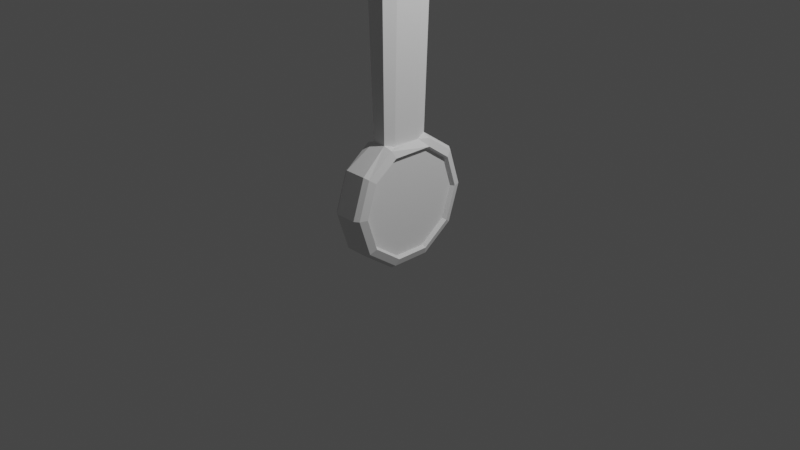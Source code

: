 # Source: SwordRuined.blend  (saved by Blender 2.81.16; exported with 4.5.12 LTS)
import bpy
from mathutils import Matrix  # noqa: F401  (used for matrix-valued properties, if any)

bpy.ops.wm.read_factory_settings(use_empty=True)
scene = bpy.context.scene
scene.name = 'Scene'

# ---- collections
col_collection = bpy.data.collections.new('Collection'); scene.collection.children.link(col_collection)

# ---- world
world_world = bpy.data.worlds.new('World'); scene.world = world_world
world_world.use_nodes = True; world_world.node_tree.nodes.clear()
_N = world_world.node_tree.nodes; _L = world_world.node_tree.links
n0 = _N.new('ShaderNodeOutputWorld'); n0.name = 'World Output'; n0.location = (300, 300)
n1 = _N.new('ShaderNodeBackground'); n1.name = 'Background'; n1.location = (10, 300)
n1.inputs[0].default_value = (0.05088, 0.05088, 0.05088, 1.0)
_L.new(n1.outputs[0], n0.inputs[0])
n0.is_active_output = True
world_world.color = (0.05088, 0.05088, 0.05088)
world_world.use_sun_shadow = False
world_world.sun_shadow_jitter_overblur = 0.0

# ---- cameras
cam_camera = bpy.data.cameras.new('Camera')
cam_camera.clip_end = 100.0
cam_camera.ortho_scale = 7.314

# ---- lights
light_light = bpy.data.lights.new('Light', 'POINT')
light_light.transmission_factor = 0.0
light_light.energy = 1000.0
light_light.shadow_soft_size = 0.1
light_light.shadow_maximum_resolution = 0.006
light_light.use_absolute_resolution = True

# ---- meshes
me_cylinder = bpy.data.meshes.new('Cylinder')
me_cylinder.from_pydata([(-0.1204, 0.7142, 0.2482), (0.1204, 0.7142, 0.2482), (-0.1204, 0.5778, -0.1716), (0.1204, 0.5778, -0.1716), (-0.1204, 0.2207, -0.431), (0.1204, 0.2207, -0.431), (-0.1204, -0.2207, -0.431), (0.1204, -0.2207, -0.431), (-0.1204, -0.5778, -0.1716), (0.1204, -0.5778, -0.1716), (-0.1204, -0.7142, 0.2482), (0.1204, -0.7142, 0.2482), (-0.1204, -0.5778, 0.668), (0.1204, -0.5778, 0.668), (-0.07356, -0.2654, 0.8913), (0.07356, -0.2654, 0.8913), (-0.07356, 0.2654, 0.8913), (0.07356, 0.2654, 0.8913), (-0.1204, 0.5778, 0.668), (0.1204, 0.5778, 0.668), (-0.1687, 0.6784, 0.2478), (-0.1687, 0.5489, -0.151), (0.1687, 0.5489, -0.151), (0.1687, 0.6784, 0.2478), (-0.1687, 0.2096, -0.3974), (0.1687, 0.2096, -0.3974), (-0.1687, -0.2096, -0.3974), (0.1687, -0.2096, -0.3974), (-0.1687, -0.5489, -0.151), (0.1687, -0.5489, -0.151), (-0.1687, -0.6784, 0.2478), (0.1687, -0.6784, 0.2478), (-0.1687, -0.5489, 0.6466), (0.1687, -0.5489, 0.6466), (-0.1687, -0.2521, 0.8588), (0.1687, -0.2521, 0.8588), (-0.1687, 0.2521, 0.8588), (0.1687, 0.2521, 0.8588), (-0.1687, 0.5489, 0.6466), (0.1687, 0.5489, 0.6466), (-0.1972, 0.5973, 0.247), (-0.1972, 0.4832, -0.1041), (0.1972, 0.4832, -0.1041), (0.1972, 0.5973, 0.247), (-0.1972, 0.1846, -0.3211), (0.1972, 0.1846, -0.3211), (-0.1972, -0.1846, -0.3211), (0.1972, -0.1846, -0.3211), (-0.1972, -0.4832, -0.1041), (0.1972, -0.4832, -0.1041), (-0.1972, -0.5973, 0.247), (0.1972, -0.5973, 0.247), (-0.1972, -0.4832, 0.5981), (0.1972, -0.4832, 0.5981), (-0.1972, -0.2219, 0.7849), (0.1972, -0.2219, 0.7849), (-0.1972, 0.2219, 0.7849), (0.1972, 0.2219, 0.7849), (-0.1972, 0.4832, 0.5981), (0.1972, 0.4832, 0.5981), (-0.1524, 0.5731, 0.2468), (-0.1524, 0.4637, -0.09011), (0.1524, 0.4637, -0.09011), (0.1524, 0.5731, 0.2468), (-0.1524, 0.1771, -0.2983), (0.1524, 0.1771, -0.2983), (-0.1524, -0.1771, -0.2983), (0.1524, -0.1771, -0.2983), (-0.1524, -0.4637, -0.09011), (0.1524, -0.4637, -0.09011), (-0.1524, -0.5731, 0.2468), (0.1524, -0.5731, 0.2468), (-0.1524, -0.4637, 0.5836), (0.1524, -0.4637, 0.5836), (-0.1524, -0.2129, 0.7629), (0.1524, -0.2129, 0.7629), (-0.1524, 0.2129, 0.7629), (0.1524, 0.2129, 0.7629), (-0.1524, 0.4637, 0.5836), (0.1524, 0.4637, 0.5836), (-0.1204, -0.3255, 3.661), (0.1204, -0.3255, 3.661), (-0.1031, 0.1546, 0.8588), (0.1031, -0.1546, 0.8588), (-0.1031, -0.1546, 0.8588), (0.1031, 0.1546, 0.8588), (-0.1204, 0.3255, 3.661), (0.1204, 0.3255, 3.661), (-0.1687, 0.1546, 3.628), (0.1687, -0.1546, 3.628), (-0.1687, -0.1546, 3.628), (0.1687, 0.1546, 3.628), (-0.1762, -0.6659, 4.19), (0.1762, -0.6659, 4.19), (-0.1762, 0.6659, 4.19), (0.1762, 0.6659, 4.19), (-0.3525, 0.4514, 4.227), (0.3525, -0.4514, 4.227), (-0.3525, -0.4514, 4.227), (0.3525, 0.4514, 4.227), (0.1762, 2.132, 4.649), (-0.1762, 2.132, 4.649), (0.1762, -2.132, 4.649), (-0.1762, -2.132, 4.649), (0.1204, 2.885, 4.119), (-0.1204, 2.885, 4.119), (0.1204, -2.885, 4.119), (-0.1204, -2.885, 4.119), (-0.1204, -2.132, 4.119), (0.1204, -2.132, 4.119), (-0.1379, -0.5719, 4.452), (0.1379, -0.5719, 4.452), (-0.1379, 0.5719, 4.452), (0.1379, 0.5719, 4.452), (-0.2759, 0.3877, 4.484), (0.2759, -0.3877, 4.484), (-0.2759, -0.3877, 4.484), (0.2759, 0.3877, 4.484), (-0.009562, -0.4837, 4.569), (-0.009562, 0.4837, 4.569), (-0.1031, 0.08638, 4.605), (0.1126, -0.0976, 4.638), (-0.1031, -0.08638, 4.605), (0.1126, 0.0976, 4.638), (-0.1204, 2.132, 4.119), (0.1204, 2.132, 4.119), (-0.1762, -1.576, 4.649), (0.1762, -1.576, 4.649), (-0.1762, 1.576, 4.649), (0.1762, 1.576, 4.649), (0.1762, 0.9403, 4.19), (-0.1762, 0.9403, 4.19), (0.1762, -0.9403, 4.19), (-0.1762, -0.9403, 4.19), (0.1204, 1.272, 3.661), (-0.1204, 1.272, 3.661), (0.1204, -1.272, 3.661), (-0.1204, -1.272, 3.661), (-0.06334, 0.4678, 11.93), (0.06334, 0.4678, 11.93), (-0.04334, 0.3347, 11.67), (0.04334, 0.3347, 11.67)], [], [(0, 1, 3, 2), (2, 3, 5, 4), (4, 5, 7, 6), (6, 7, 9, 8), (8, 9, 11, 10), (10, 11, 13, 12), (12, 13, 15, 14), (2, 4, 24, 21), (16, 17, 19, 18), (18, 19, 1, 0), (19, 17, 37, 39), (38, 20, 40, 58), (25, 22, 42, 45), (12, 14, 34, 32), (5, 3, 22, 25), (15, 13, 33, 35), (8, 10, 30, 28), (18, 0, 20, 38), (11, 9, 29, 31), (1, 19, 39, 23), (4, 6, 26, 24), (16, 36, 82), (0, 2, 21, 20), (7, 5, 25, 27), (15, 35, 83), (3, 1, 23, 22), (10, 12, 32, 30), (13, 11, 31, 33), (6, 8, 28, 26), (16, 18, 38, 36), (9, 7, 27, 29), (57, 55, 75, 77), (40, 41, 61, 60), (33, 31, 51, 53), (24, 26, 46, 44), (23, 39, 59, 43), (32, 34, 54, 52), (27, 25, 45, 47), (35, 33, 53, 55), (26, 28, 48, 46), (34, 84, 82, 36, 56, 54), (29, 27, 47, 49), (20, 21, 41, 40), (37, 85, 83, 35, 55, 57), (28, 30, 50, 48), (22, 23, 43, 42), (36, 38, 58, 56), (31, 29, 49, 51), (21, 24, 44, 41), (39, 37, 57, 59), (30, 32, 52, 50), (48, 50, 70, 68), (42, 43, 63, 62), (56, 58, 78, 76), (51, 49, 69, 71), (41, 44, 64, 61), (59, 57, 77, 79), (50, 52, 72, 70), (45, 42, 62, 65), (58, 40, 60, 78), (53, 51, 71, 73), (44, 46, 66, 64), (43, 59, 79, 63), (52, 54, 74, 72), (47, 45, 65, 67), (55, 53, 73, 75), (46, 48, 68, 66), (54, 56, 76, 74), (49, 47, 67, 69), (37, 17, 85), (34, 14, 84), (88, 90, 98, 96), (89, 91, 99, 97), (91, 87, 95, 99), (89, 97, 93, 81), (90, 80, 92, 98), (88, 96, 94, 86), (100, 104, 105, 101), (103, 107, 106, 102), (124, 128, 101, 105), (128, 129, 100, 101), (125, 124, 105, 104), (129, 125, 104, 100), (109, 127, 102, 106), (127, 126, 103, 102), (99, 95, 113, 117), (92, 93, 111, 110), (97, 99, 117, 115), (94, 96, 114, 112), (93, 97, 115, 111), (96, 98, 116, 114), (95, 94, 112, 113), (98, 92, 110, 116), (112, 114, 120, 119), (111, 115, 121, 118), (114, 116, 122, 120), (113, 112, 119), (116, 110, 118, 122), (117, 113, 119, 123), (115, 117, 123, 121), (110, 111, 118), (108, 109, 106, 107), (126, 108, 107, 103), (136, 132, 127, 109), (134, 135, 124, 125), (133, 137, 108, 126), (131, 130, 129, 128), (135, 131, 128, 124), (137, 136, 109, 108), (132, 133, 126, 127), (130, 134, 125, 129), (81, 93, 132, 136), (94, 95, 130, 131), (95, 87, 134, 130), (92, 80, 137, 133), (80, 81, 136, 137), (93, 92, 133, 132), (86, 94, 131, 135), (87, 86, 135, 134), (141, 140, 138, 139)])
_uv = me_cylinder.uv_layers.new(name='UVMap')
_uv.uv.foreach_set('vector', [1.0, 0.5, 1.0, 1.0, 0.9, 1.0, 0.9, 0.5, 0.9, 0.5, 0.9, 1.0, 0.8, 1.0, 0.8, 0.5, 0.8, 0.5, 0.8, 1.0, 0.7, 1.0, 0.7, 0.5, 0.7, 0.5, 0.7, 1.0, 0.6, 1.0, 0.6, 0.5, 0.6, 0.5, 0.6, 1.0, 0.5, 1.0, 0.5, 0.5, 0.5, 0.5, 0.5, 1.0, 0.4, 1.0, 0.4, 0.5, 0.4, 0.5, 0.4, 1.0, 0.3, 1.0, 0.3, 0.5, 0.9, 0.5, 0.8, 0.5, 0.8, 0.5, 0.9, 0.5, 0.2, 0.5, 0.2, 1.0, 0.1, 1.0, 0.1, 0.5, 0.1, 0.5, 0.1, 1.0, -7.451e-08, 1.0, -7.451e-08, 0.5, 0.1, 1.0, 0.2, 1.0, 0.2, 1.0, 0.1, 1.0, 0.1, 0.5, -7.451e-08, 0.5, -7.451e-08, 0.5, 0.1, 0.5, 0.8, 1.0, 0.9, 1.0, 0.9, 1.0, 0.8, 1.0, 0.4, 0.5, 0.3, 0.5, 0.3, 0.5, 0.4, 0.5, 0.8, 1.0, 0.9, 1.0, 0.9, 1.0, 0.8, 1.0, 0.3, 1.0, 0.4, 1.0, 0.4, 1.0, 0.3, 1.0, 0.6, 0.5, 0.5, 0.5, 0.5, 0.5, 0.6, 0.5, 0.1, 0.5, -7.451e-08, 0.5, -7.451e-08, 0.5, 0.1, 0.5, 0.5, 1.0, 0.6, 1.0, 0.6, 1.0, 0.5, 1.0, -7.451e-08, 1.0, 0.1, 1.0, 0.1, 1.0, -7.451e-08, 1.0, 0.8, 0.5, 0.7, 0.5, 0.7, 0.5, 0.8, 0.5, 0.5217, 0.3242, 0.5217, 0.3242, 0.5217, 0.2871, 1.0, 0.5, 0.9, 0.5, 0.9, 0.5, 1.0, 0.5, 0.7, 1.0, 0.8, 1.0, 0.8, 1.0, 0.7, 1.0, 0.02175, 0.1758, 0.02175, 0.1758, 0.02175, 0.2129, 0.9, 1.0, 1.0, 1.0, 1.0, 1.0, 0.9, 1.0, 0.5, 0.5, 0.4, 0.5, 0.4, 0.5, 0.5, 0.5, 0.4, 1.0, 0.5, 1.0, 0.5, 1.0, 0.4, 1.0, 0.7, 0.5, 0.6, 0.5, 0.6, 0.5, 0.7, 0.5, 0.2, 0.5, 0.1, 0.5, 0.1, 0.5, 0.2, 0.5, 0.6, 1.0, 0.7, 1.0, 0.7, 1.0, 0.6, 1.0, 0.02175, 0.3242, 0.02175, 0.1758, 0.02175, 0.1758, 0.02175, 0.3242, 1.0, 0.5, 0.9, 0.5, 0.9, 0.5, 1.0, 0.5, 0.4, 1.0, 0.5, 1.0, 0.5, 1.0, 0.4, 1.0, 0.8, 0.5, 0.7, 0.5, 0.7, 0.5, 0.8, 0.5, -7.451e-08, 1.0, 0.1, 1.0, 0.1, 1.0, -7.451e-08, 1.0, 0.4, 0.5, 0.3, 0.5, 0.3, 0.5, 0.4, 0.5, 0.7, 1.0, 0.8, 1.0, 0.8, 1.0, 0.7, 1.0, 0.3, 1.0, 0.4, 1.0, 0.4, 1.0, 0.3, 1.0, 0.7, 0.5, 0.6, 0.5, 0.6, 0.5, 0.7, 0.5, 0.5217, 0.1758, 0.5217, 0.2129, 0.5217, 0.2871, 0.5217, 0.3242, 0.5217, 0.3242, 0.5217, 0.1758, 0.6, 1.0, 0.7, 1.0, 0.7, 1.0, 0.6, 1.0, 1.0, 0.5, 0.9, 0.5, 0.9, 0.5, 1.0, 0.5, 0.02175, 0.3242, 0.02175, 0.2871, 0.02175, 0.2129, 0.02175, 0.1758, 0.02175, 0.1758, 0.02175, 0.3242, 0.6, 0.5, 0.5, 0.5, 0.5, 0.5, 0.6, 0.5, 0.9, 1.0, 1.0, 1.0, 1.0, 1.0, 0.9, 1.0, 0.2, 0.5, 0.1, 0.5, 0.1, 0.5, 0.2, 0.5, 0.5, 1.0, 0.6, 1.0, 0.6, 1.0, 0.5, 1.0, 0.9, 0.5, 0.8, 0.5, 0.8, 0.5, 0.9, 0.5, 0.1, 1.0, 0.2, 1.0, 0.2, 1.0, 0.1, 1.0, 0.5, 0.5, 0.4, 0.5, 0.4, 0.5, 0.5, 0.5, 0.6, 0.5, 0.5, 0.5, 0.5, 0.5, 0.6, 0.5, 0.9, 1.0, 1.0, 1.0, 1.0, 1.0, 0.9, 1.0, 0.2, 0.5, 0.1, 0.5, 0.1, 0.5, 0.2, 0.5, 0.5, 1.0, 0.6, 1.0, 0.6, 1.0, 0.5, 1.0, 0.9, 0.5, 0.8, 0.5, 0.8, 0.5, 0.9, 0.5, 0.1, 1.0, 0.2, 1.0, 0.2, 1.0, 0.1, 1.0, 0.5, 0.5, 0.4, 0.5, 0.4, 0.5, 0.5, 0.5, 0.8, 1.0, 0.9, 1.0, 0.9, 1.0, 0.8, 1.0, 0.1, 0.5, -7.451e-08, 0.5, -7.451e-08, 0.5, 0.1, 0.5, 0.4, 1.0, 0.5, 1.0, 0.5, 1.0, 0.4, 1.0, 0.8, 0.5, 0.7, 0.5, 0.7, 0.5, 0.8, 0.5, -7.451e-08, 1.0, 0.1, 1.0, 0.1, 1.0, -7.451e-08, 1.0, 0.4, 0.5, 0.3, 0.5, 0.3, 0.5, 0.4, 0.5, 0.7, 1.0, 0.8, 1.0, 0.8, 1.0, 0.7, 1.0, 0.3, 1.0, 0.4, 1.0, 0.4, 1.0, 0.3, 1.0, 0.7, 0.5, 0.6, 0.5, 0.6, 0.5, 0.7, 0.5, 0.5217, 0.1758, 0.5217, 0.3242, 0.5217, 0.3242, 0.5217, 0.1758, 0.6, 1.0, 0.7, 1.0, 0.7, 1.0, 0.6, 1.0, 0.02175, 0.3242, 0.02175, 0.3242, 0.02175, 0.2871, 0.5217, 0.1758, 0.5217, 0.1758, 0.5217, 0.2129, 0.5217, 0.2871, 0.5217, 0.2129, 0.5217, 0.2129, 0.5217, 0.2871, 0.02175, 0.2129, 0.02175, 0.2871, 0.02175, 0.2871, 0.02175, 0.2129, 0.02175, 0.2871, 0.2, 1.0, 0.2, 1.0, 0.02175, 0.2871, 0.02175, 0.2129, 0.02175, 0.2129, 0.3, 1.0, 0.3, 1.0, 0.5217, 0.2129, 0.3, 0.5, 0.3, 0.5, 0.5217, 0.2129, 0.5217, 0.2871, 0.5217, 0.2871, 0.2, 0.5, 0.2, 0.5, 0.2, 1.0, 0.2, 1.0, 0.2, 0.5, 0.2, 0.5, 0.3, 0.5, 0.3, 0.5, 0.3, 1.0, 0.3, 1.0, 0.2, 0.5, 0.2, 0.5, 0.2, 0.5, 0.2, 0.5, 0.2, 0.5, 0.2, 1.0, 0.2, 1.0, 0.2, 0.5, 0.2, 1.0, 0.2, 0.5, 0.2, 0.5, 0.2, 1.0, 0.2, 1.0, 0.2, 1.0, 0.2, 1.0, 0.2, 1.0, 0.3, 1.0, 0.3, 1.0, 0.3, 1.0, 0.3, 1.0, 0.3, 1.0, 0.3, 0.5, 0.3, 0.5, 0.3, 1.0, 0.02175, 0.2871, 0.2, 1.0, 0.2, 1.0, 0.02175, 0.2871, 0.3, 0.5, 0.3, 1.0, 0.3, 1.0, 0.3, 0.5, 0.02175, 0.2129, 0.02175, 0.2871, 0.02175, 0.2871, 0.02175, 0.2129, 0.2, 0.5, 0.5217, 0.2871, 0.5217, 0.2871, 0.2, 0.5, 0.3, 1.0, 0.02175, 0.2129, 0.02175, 0.2129, 0.3, 1.0, 0.5217, 0.2871, 0.5217, 0.2129, 0.5217, 0.2129, 0.5217, 0.2871, 0.2, 1.0, 0.2, 0.5, 0.2, 0.5, 0.2, 1.0, 0.5217, 0.2129, 0.3, 0.5, 0.3, 0.5, 0.5217, 0.2129, 0.2, 0.5, 0.5217, 0.2871, 0.5217, 0.2871, 0.2, 0.5, 0.3, 1.0, 0.02175, 0.2129, 0.02175, 0.2129, 0.3, 1.0, 0.5217, 0.2871, 0.5217, 0.2129, 0.5217, 0.2129, 0.5217, 0.2871, 0.2, 1.0, 0.2, 0.5, 0.2, 1.0, 0.5217, 0.2129, 0.3, 0.5, 0.3, 0.5, 0.5217, 0.2129, 0.02175, 0.2871, 0.2, 1.0, 0.2, 1.0, 0.02175, 0.2871, 0.02175, 0.2129, 0.02175, 0.2871, 0.02175, 0.2871, 0.02175, 0.2129, 0.3, 0.5, 0.3, 1.0, 0.3, 0.5, 0.3, 0.5, 0.3, 1.0, 0.3, 1.0, 0.3, 0.5, 0.3, 0.5, 0.3, 0.5, 0.3, 0.5, 0.3, 0.5, 0.3, 1.0, 0.3, 1.0, 0.3, 1.0, 0.3, 1.0, 0.2, 1.0, 0.2, 0.5, 0.2, 0.5, 0.2, 1.0, 0.3, 0.5, 0.3, 0.5, 0.3, 0.5, 0.3, 0.5, 0.2, 0.5, 0.2, 1.0, 0.2, 1.0, 0.2, 0.5, 0.2, 0.5, 0.2, 0.5, 0.2, 0.5, 0.2, 0.5, 0.3, 0.5, 0.3, 1.0, 0.3, 1.0, 0.3, 0.5, 0.3, 1.0, 0.3, 0.5, 0.3, 0.5, 0.3, 1.0, 0.2, 1.0, 0.2, 1.0, 0.2, 1.0, 0.2, 1.0, 0.3, 1.0, 0.3, 1.0, 0.3, 1.0, 0.3, 1.0, 0.2, 0.5, 0.2, 1.0, 0.2, 1.0, 0.2, 0.5, 0.2, 1.0, 0.2, 1.0, 0.2, 1.0, 0.2, 1.0, 0.3, 0.5, 0.3, 0.5, 0.3, 0.5, 0.3, 0.5, 0.3, 0.5, 0.3, 1.0, 0.3, 1.0, 0.3, 0.5, 0.3, 1.0, 0.3, 0.5, 0.3, 0.5, 0.3, 1.0, 0.2, 0.5, 0.2, 0.5, 0.2, 0.5, 0.2, 0.5, 0.2, 1.0, 0.2, 0.5, 0.2, 0.5, 0.2, 1.0, 0.2, 1.0, 0.2, 0.6875, 0.2, 0.75, 0.2, 1.0])
me_cylinder.use_remesh_fix_poles = True
me_cylinder.use_remesh_preserve_attributes = False
me_cylinder.use_mirror_vertex_groups = False
me_cylinder.update()
me_cylinder_001 = bpy.data.meshes.new('Cylinder.001')
me_cylinder_001.from_pydata([(-0.009562, -0.4837, 4.569), (-0.009562, 0.4837, 4.569), (-0.1031, 0.08638, 4.605), (0.1126, -0.0976, 4.638), (-0.1031, -0.08638, 4.605), (0.1126, 0.0976, 4.638), (-0.06934, -0.808, 11.31), (0.06934, -0.808, 11.31), (-0.06934, 0.808, 11.31), (0.06934, 0.808, 11.31), (-0.1387, 0.2161, 11.35), (0.1387, -0.2161, 11.35), (-0.1387, -0.2161, 11.35), (0.1387, 0.2161, 11.35), (-1.048e-07, -5.96e-08, 12.84), (-0.06334, 0.4678, 11.93), (0.06334, 0.4678, 11.93), (0.05957, 0.6606, 11.6), (-0.05957, 0.6606, 11.6), (-0.04334, 0.3347, 11.67), (0.04334, 0.3347, 11.67)], [], [(3, 5, 13, 11), (0, 7, 6), (1, 2, 10, 8), (0, 3, 11, 7), (2, 4, 12, 10), (1, 8, 9), (4, 0, 6, 12), (5, 1, 9, 13), (16, 15, 14), (12, 6, 14), (13, 9, 17, 20, 16, 14), (11, 13, 14), (6, 7, 14), (8, 10, 14, 15, 19, 18), (7, 11, 14), (10, 12, 14), (9, 8, 18, 17), (17, 18, 19, 20)])
_uv = me_cylinder_001.uv_layers.new(name='UVMap')
_uv.uv.foreach_set('vector', [0.02175, 0.2129, 0.02175, 0.2871, 0.02175, 0.2871, 0.02175, 0.2129, 0.3, 1.0, 0.3, 1.0, 0.3, 0.5, 0.2, 0.5, 0.5217, 0.2871, 0.5217, 0.2871, 0.2, 0.5, 0.3, 1.0, 0.02175, 0.2129, 0.02175, 0.2129, 0.3, 1.0, 0.5217, 0.2871, 0.5217, 0.2129, 0.5217, 0.2129, 0.5217, 0.2871, 0.2, 0.5, 0.2, 0.5, 0.2, 1.0, 0.5217, 0.2129, 0.3, 0.5, 0.3, 0.5, 0.5217, 0.2129, 0.02175, 0.2871, 0.2, 1.0, 0.2, 1.0, 0.02175, 0.2871, 0.2, 1.0, 0.2, 0.75, 0.2, 1.0, 0.5217, 0.2129, 0.3, 0.5, 0.5217, 0.2129, 0.02175, 0.2871, 0.2, 1.0, 0.1554, 0.8218, 0.1332, 0.7327, 0.1109, 0.6435, 0.02175, 0.2871, 0.02175, 0.2129, 0.02175, 0.2871, 0.02175, 0.2129, 0.3, 0.5, 0.3, 1.0, 0.3, 0.5, 0.2, 0.5, 0.5217, 0.2871, 0.2, 0.5, 0.2, 0.5, 0.2, 0.5, 0.2, 0.5, 0.3, 1.0, 0.02175, 0.2129, 0.3, 1.0, 0.5217, 0.2871, 0.5217, 0.2129, 0.5217, 0.2871, 0.2, 1.0, 0.2, 0.5, 0.2, 0.625, 0.2, 1.0, 0.2, 1.0, 0.2, 0.625, 0.2, 0.6875, 0.2, 1.0])
me_cylinder_001.use_remesh_fix_poles = True
me_cylinder_001.use_remesh_preserve_attributes = False
me_cylinder_001.use_mirror_vertex_groups = False
me_cylinder_001.update()
me_cylinder_002 = bpy.data.meshes.new('Cylinder.002')
me_cylinder_002.from_pydata([(-0.07356, -0.2654, 0.8913), (0.07356, -0.2654, 0.8913), (-0.07356, 0.2654, 0.8913), (0.07356, 0.2654, 0.8913), (-0.1204, -0.3255, 3.661), (0.1204, -0.3255, 3.661), (-0.1031, 0.1546, 0.8588), (0.1031, -0.1546, 0.8588), (-0.1031, -0.1546, 0.8588), (0.1031, 0.1546, 0.8588), (-0.1204, 0.3255, 3.661), (0.1204, 0.3255, 3.661), (-0.1687, 0.1546, 3.628), (0.1687, -0.1546, 3.628), (-0.1687, -0.1546, 3.628), (0.1687, 0.1546, 3.628)], [], [(1, 7, 13, 5), (2, 6, 12, 10), (7, 9, 15, 13), (9, 3, 11, 15), (0, 1, 5, 4), (6, 8, 14, 12), (8, 0, 4, 14), (3, 2, 10, 11)])
_uv = me_cylinder_002.uv_layers.new(name='UVMap')
_uv.uv.foreach_set('vector', [0.02175, 0.1758, 0.02175, 0.2129, 0.02175, 0.2129, 0.02175, 0.1758, 0.5217, 0.3242, 0.5217, 0.2871, 0.5217, 0.2871, 0.5217, 0.3242, 0.02175, 0.2129, 0.02175, 0.2871, 0.02175, 0.2871, 0.02175, 0.2129, 0.02175, 0.2871, 0.02175, 0.3242, 0.02175, 0.3242, 0.02175, 0.2871, 0.3, 0.5, 0.3, 1.0, 0.3, 1.0, 0.3, 0.5, 0.5217, 0.2871, 0.5217, 0.2129, 0.5217, 0.2129, 0.5217, 0.2871, 0.5217, 0.2129, 0.5217, 0.1758, 0.5217, 0.1758, 0.5217, 0.2129, 0.2, 1.0, 0.2, 0.5, 0.2, 0.5, 0.2, 1.0])
me_cylinder_002.use_remesh_fix_poles = True
me_cylinder_002.use_remesh_preserve_attributes = False
me_cylinder_002.use_mirror_vertex_groups = False
me_cylinder_002.update()
me_cylinder_003 = bpy.data.meshes.new('Cylinder.003')
me_cylinder_003.from_pydata([(-0.1524, 0.5731, 0.2468), (-0.1524, 0.4637, -0.09011), (0.1524, 0.4637, -0.09011), (0.1524, 0.5731, 0.2468), (-0.1524, 0.1771, -0.2983), (0.1524, 0.1771, -0.2983), (-0.1524, -0.1771, -0.2983), (0.1524, -0.1771, -0.2983), (-0.1524, -0.4637, -0.09011), (0.1524, -0.4637, -0.09011), (-0.1524, -0.5731, 0.2468), (0.1524, -0.5731, 0.2468), (-0.1524, -0.4637, 0.5836), (0.1524, -0.4637, 0.5836), (-0.1524, -0.2129, 0.7629), (0.1524, -0.2129, 0.7629), (-0.1524, 0.2129, 0.7629), (0.1524, 0.2129, 0.7629), (-0.1524, 0.4637, 0.5836), (0.1524, 0.4637, 0.5836)], [], [(2, 3, 19, 17, 15, 13, 11, 9, 7, 5), (0, 1, 4, 6, 8, 10, 12, 14, 16, 18)])
_uv = me_cylinder_003.uv_layers.new(name='UVMap')
_uv.uv.foreach_set('vector', [0.3911, 0.4442, 0.25, 0.49, 0.1089, 0.4442, 0.02175, 0.3242, 0.02175, 0.1758, 0.1089, 0.05584, 0.25, 0.01, 0.3911, 0.05584, 0.4783, 0.1758, 0.4783, 0.3242, 0.75, 0.49, 0.8911, 0.4442, 0.9783, 0.3242, 0.9783, 0.1758, 0.8911, 0.05584, 0.75, 0.01, 0.6089, 0.05584, 0.5217, 0.1758, 0.5217, 0.3242, 0.6089, 0.4442])
me_cylinder_003.use_remesh_fix_poles = True
me_cylinder_003.use_remesh_preserve_attributes = False
me_cylinder_003.use_mirror_vertex_groups = False
me_cylinder_003.update()

# ---- objects
ob_light = bpy.data.objects.new('Light', light_light)
ob_camera = bpy.data.objects.new('Camera', cam_camera)
ob_cylinder = bpy.data.objects.new('Cylinder', me_cylinder)
ob_cylinder_001 = bpy.data.objects.new('Cylinder.001', me_cylinder_001)
ob_cylinder_002 = bpy.data.objects.new('Cylinder.002', me_cylinder_002)
ob_cylinder_003 = bpy.data.objects.new('Cylinder.003', me_cylinder_003)

# ---- transforms, parenting, visibility, modifiers, constraints
ob_light.location = (4.076, 1.005, 5.904)
ob_light.rotation_euler = (0.6503, 0.05522, 1.866)
ob_light.lock_rotations_4d = False
ob_light.empty_display_type = 'ARROWS'
ob_light.color = (0.0, 0.0, 0.0, 0.0)
ob_light.lineart.crease_threshold = 0.0
ob_camera.location = (7.359, -6.926, 4.958)
ob_camera.rotation_euler = (1.109, 0.0, 0.8149)
ob_camera.lock_rotations_4d = False
ob_camera.empty_display_type = 'ARROWS'
ob_camera.color = (0.0, 0.0, 0.0, 0.0)
ob_camera.display_type = 'WIRE'
ob_camera.lineart.crease_threshold = 0.0
ob_cylinder.location = (0.0, 0.0, 0.0)
ob_cylinder.lineart.crease_threshold = 0.0
ob_cylinder_001.location = (0.0, 0.0, 0.0)
ob_cylinder_001.lineart.crease_threshold = 0.0
ob_cylinder_002.location = (0.0, 0.0, 0.0)
ob_cylinder_002.lineart.crease_threshold = 0.0
ob_cylinder_003.location = (0.0, 0.0, 0.0)
ob_cylinder_003.lineart.crease_threshold = 0.0

# ---- collection membership
col_collection.objects.link(ob_light)
col_collection.objects.link(ob_camera)
col_collection.objects.link(ob_cylinder)
col_collection.objects.link(ob_cylinder_001)
col_collection.objects.link(ob_cylinder_002)
col_collection.objects.link(ob_cylinder_003)

# ---- scene / render settings (as saved in the file)
scene.camera = ob_camera
scene.frame_start = 1; scene.frame_end = 250; scene.frame_set(1)
scene.render.engine = 'BLENDER_EEVEE_NEXT'
scene.cycles.use_denoising = False
scene.cycles.samples = 128
scene.cycles.sampling_pattern = 'TABULATED_SOBOL'
scene.cycles.use_adaptive_sampling = False
scene.cycles.use_light_tree = False
scene.view_settings.view_transform = 'Filmic'
bpy.context.view_layer.update()
